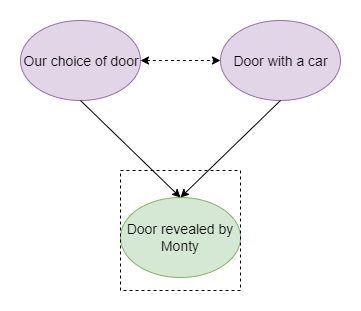

The diagram above was exported from draw.io. Its source (the exported page's mxGraphModel, read from the mxfile embedded in the PNG):
<mxGraphModel dx="1024" dy="328" grid="1" gridSize="10" guides="1" tooltips="1" connect="1" arrows="1" fold="1" page="1" pageScale="1" pageWidth="827" pageHeight="1169" math="0" shadow="0">
  <root>
    <mxCell id="0" />
    <mxCell id="1" parent="0" />
    <mxCell id="GBC686Rm38feqVu9xSLb-1" value="&lt;font style=&quot;font-size: 14px&quot;&gt;Our choice of door&lt;/font&gt;" style="ellipse;whiteSpace=wrap;html=1;fillColor=#e1d5e7;strokeColor=#9673a6;" vertex="1" parent="1">
      <mxGeometry x="240" y="280" width="120" height="80" as="geometry" />
    </mxCell>
    <mxCell id="GBC686Rm38feqVu9xSLb-2" value="&lt;font style=&quot;font-size: 14px&quot;&gt;Door with a car&lt;/font&gt;" style="ellipse;whiteSpace=wrap;html=1;fillColor=#e1d5e7;strokeColor=#9673a6;" vertex="1" parent="1">
      <mxGeometry x="440" y="280" width="120" height="80" as="geometry" />
    </mxCell>
    <mxCell id="GBC686Rm38feqVu9xSLb-3" value="&lt;font style=&quot;font-size: 14px&quot;&gt;Door revealed by Monty&lt;/font&gt;" style="ellipse;whiteSpace=wrap;html=1;fillColor=#d5e8d4;strokeColor=#82b366;" vertex="1" parent="1">
      <mxGeometry x="340" y="457" width="120" height="80" as="geometry" />
    </mxCell>
    <mxCell id="GBC686Rm38feqVu9xSLb-4" value="" style="endArrow=classic;html=1;entryX=0.5;entryY=0;entryDx=0;entryDy=0;exitX=0.5;exitY=1;exitDx=0;exitDy=0;" edge="1" parent="1" source="GBC686Rm38feqVu9xSLb-1" target="GBC686Rm38feqVu9xSLb-3">
      <mxGeometry width="50" height="50" relative="1" as="geometry">
        <mxPoint x="340" y="357" as="sourcePoint" />
        <mxPoint x="320" y="320" as="targetPoint" />
      </mxGeometry>
    </mxCell>
    <mxCell id="GBC686Rm38feqVu9xSLb-5" value="" style="endArrow=classic;html=1;exitX=0.5;exitY=1;exitDx=0;exitDy=0;" edge="1" parent="1">
      <mxGeometry width="50" height="50" relative="1" as="geometry">
        <mxPoint x="500" y="360" as="sourcePoint" />
        <mxPoint x="400" y="457" as="targetPoint" />
      </mxGeometry>
    </mxCell>
    <mxCell id="GBC686Rm38feqVu9xSLb-8" value="" style="endArrow=classic;startArrow=classic;html=1;dashed=1;exitX=1;exitY=0.5;exitDx=0;exitDy=0;" edge="1" parent="1" source="GBC686Rm38feqVu9xSLb-1">
      <mxGeometry width="50" height="50" relative="1" as="geometry">
        <mxPoint x="390" y="370" as="sourcePoint" />
        <mxPoint x="440" y="320" as="targetPoint" />
      </mxGeometry>
    </mxCell>
    <mxCell id="GBC686Rm38feqVu9xSLb-9" value="" style="whiteSpace=wrap;html=1;aspect=fixed;fillColor=none;dashed=1;strokeWidth=1;" vertex="1" parent="1">
      <mxGeometry x="340" y="430" width="120" height="120" as="geometry" />
    </mxCell>
  </root>
</mxGraphModel>